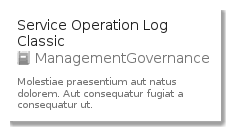

The diagram above was rendered by PlantUML. Its source (embedded in the PNG):
@startuml
' configures the library
!global $INCLUSION_MODE="local"
!global $LIB_BASE_LOCATION="../../.."
' loads the library
!include $LIB_BASE_LOCATION/bootstrap.puml
' loads the azure-v2 style
include('azure-v2/style')
' loads the ServiceOperationLogClassic element
include('azure-v2/Item/ManagementGovernance/ServiceOperationLogClassic')
ServiceOperationLogClassicCard('service_operation_log_classic', 'Service Operation Log Classic', 'Molestiae praesentium aut natus dolorem. Aut consequatur fugiat a consequatur ut.')
@enduml